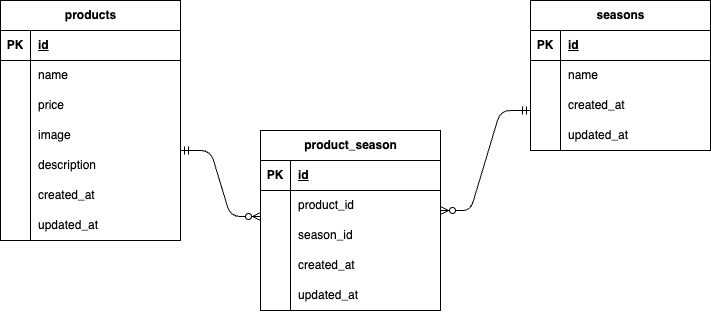

The diagram above was exported from draw.io. Its source (the exported page's mxGraphModel, read from the mxfile embedded in the PNG):
<mxGraphModel dx="766" dy="610" grid="1" gridSize="10" guides="1" tooltips="1" connect="1" arrows="1" fold="1" page="1" pageScale="1" pageWidth="827" pageHeight="1169" math="0" shadow="0">
  <root>
    <mxCell id="0" />
    <mxCell id="1" parent="0" />
    <mxCell id="2" value="&lt;span class=&quot;notion-enable-hover&quot; data-token-index=&quot;0&quot;&gt;products&lt;/span&gt;" style="shape=table;startSize=30;container=1;collapsible=1;childLayout=tableLayout;fixedRows=1;rowLines=0;fontStyle=1;align=center;resizeLast=1;html=1;" vertex="1" parent="1">
      <mxGeometry x="40" y="150" width="180" height="240" as="geometry" />
    </mxCell>
    <mxCell id="3" value="" style="shape=tableRow;horizontal=0;startSize=0;swimlaneHead=0;swimlaneBody=0;fillColor=none;collapsible=0;dropTarget=0;points=[[0,0.5],[1,0.5]];portConstraint=eastwest;top=0;left=0;right=0;bottom=1;" vertex="1" parent="2">
      <mxGeometry y="30" width="180" height="30" as="geometry" />
    </mxCell>
    <mxCell id="4" value="PK" style="shape=partialRectangle;connectable=0;fillColor=none;top=0;left=0;bottom=0;right=0;fontStyle=1;overflow=hidden;whiteSpace=wrap;html=1;" vertex="1" parent="3">
      <mxGeometry width="30" height="30" as="geometry">
        <mxRectangle width="30" height="30" as="alternateBounds" />
      </mxGeometry>
    </mxCell>
    <mxCell id="5" value="id" style="shape=partialRectangle;connectable=0;fillColor=none;top=0;left=0;bottom=0;right=0;align=left;spacingLeft=6;fontStyle=5;overflow=hidden;whiteSpace=wrap;html=1;" vertex="1" parent="3">
      <mxGeometry x="30" width="150" height="30" as="geometry">
        <mxRectangle width="150" height="30" as="alternateBounds" />
      </mxGeometry>
    </mxCell>
    <mxCell id="6" value="" style="shape=tableRow;horizontal=0;startSize=0;swimlaneHead=0;swimlaneBody=0;fillColor=none;collapsible=0;dropTarget=0;points=[[0,0.5],[1,0.5]];portConstraint=eastwest;top=0;left=0;right=0;bottom=0;" vertex="1" parent="2">
      <mxGeometry y="60" width="180" height="30" as="geometry" />
    </mxCell>
    <mxCell id="7" value="" style="shape=partialRectangle;connectable=0;fillColor=none;top=0;left=0;bottom=0;right=0;editable=1;overflow=hidden;whiteSpace=wrap;html=1;" vertex="1" parent="6">
      <mxGeometry width="30" height="30" as="geometry">
        <mxRectangle width="30" height="30" as="alternateBounds" />
      </mxGeometry>
    </mxCell>
    <mxCell id="8" value="name" style="shape=partialRectangle;connectable=0;fillColor=none;top=0;left=0;bottom=0;right=0;align=left;spacingLeft=6;overflow=hidden;whiteSpace=wrap;html=1;" vertex="1" parent="6">
      <mxGeometry x="30" width="150" height="30" as="geometry">
        <mxRectangle width="150" height="30" as="alternateBounds" />
      </mxGeometry>
    </mxCell>
    <mxCell id="9" value="" style="shape=tableRow;horizontal=0;startSize=0;swimlaneHead=0;swimlaneBody=0;fillColor=none;collapsible=0;dropTarget=0;points=[[0,0.5],[1,0.5]];portConstraint=eastwest;top=0;left=0;right=0;bottom=0;" vertex="1" parent="2">
      <mxGeometry y="90" width="180" height="30" as="geometry" />
    </mxCell>
    <mxCell id="10" value="" style="shape=partialRectangle;connectable=0;fillColor=none;top=0;left=0;bottom=0;right=0;editable=1;overflow=hidden;whiteSpace=wrap;html=1;" vertex="1" parent="9">
      <mxGeometry width="30" height="30" as="geometry">
        <mxRectangle width="30" height="30" as="alternateBounds" />
      </mxGeometry>
    </mxCell>
    <mxCell id="11" value="price" style="shape=partialRectangle;connectable=0;fillColor=none;top=0;left=0;bottom=0;right=0;align=left;spacingLeft=6;overflow=hidden;whiteSpace=wrap;html=1;" vertex="1" parent="9">
      <mxGeometry x="30" width="150" height="30" as="geometry">
        <mxRectangle width="150" height="30" as="alternateBounds" />
      </mxGeometry>
    </mxCell>
    <mxCell id="12" value="" style="shape=tableRow;horizontal=0;startSize=0;swimlaneHead=0;swimlaneBody=0;fillColor=none;collapsible=0;dropTarget=0;points=[[0,0.5],[1,0.5]];portConstraint=eastwest;top=0;left=0;right=0;bottom=0;" vertex="1" parent="2">
      <mxGeometry y="120" width="180" height="30" as="geometry" />
    </mxCell>
    <mxCell id="13" value="" style="shape=partialRectangle;connectable=0;fillColor=none;top=0;left=0;bottom=0;right=0;editable=1;overflow=hidden;whiteSpace=wrap;html=1;" vertex="1" parent="12">
      <mxGeometry width="30" height="30" as="geometry">
        <mxRectangle width="30" height="30" as="alternateBounds" />
      </mxGeometry>
    </mxCell>
    <mxCell id="14" value="image" style="shape=partialRectangle;connectable=0;fillColor=none;top=0;left=0;bottom=0;right=0;align=left;spacingLeft=6;overflow=hidden;whiteSpace=wrap;html=1;" vertex="1" parent="12">
      <mxGeometry x="30" width="150" height="30" as="geometry">
        <mxRectangle width="150" height="30" as="alternateBounds" />
      </mxGeometry>
    </mxCell>
    <mxCell id="15" value="description" style="shape=partialRectangle;connectable=0;fillColor=none;top=0;left=0;bottom=0;right=0;align=left;spacingLeft=6;overflow=hidden;whiteSpace=wrap;html=1;" vertex="1" parent="1">
      <mxGeometry x="70" y="300" width="150" height="30" as="geometry">
        <mxRectangle width="150" height="30" as="alternateBounds" />
      </mxGeometry>
    </mxCell>
    <mxCell id="16" value="created_at" style="shape=partialRectangle;connectable=0;fillColor=none;top=0;left=0;bottom=0;right=0;align=left;spacingLeft=6;overflow=hidden;whiteSpace=wrap;html=1;" vertex="1" parent="1">
      <mxGeometry x="70" y="330" width="150" height="30" as="geometry">
        <mxRectangle width="150" height="30" as="alternateBounds" />
      </mxGeometry>
    </mxCell>
    <mxCell id="17" value="updated_at" style="shape=partialRectangle;connectable=0;fillColor=none;top=0;left=0;bottom=0;right=0;align=left;spacingLeft=6;overflow=hidden;whiteSpace=wrap;html=1;" vertex="1" parent="1">
      <mxGeometry x="70" y="360" width="150" height="30" as="geometry">
        <mxRectangle width="150" height="30" as="alternateBounds" />
      </mxGeometry>
    </mxCell>
    <mxCell id="18" value="" style="endArrow=none;html=1;" edge="1" parent="1">
      <mxGeometry width="50" height="50" relative="1" as="geometry">
        <mxPoint x="70" y="390" as="sourcePoint" />
        <mxPoint x="70" y="300" as="targetPoint" />
        <Array as="points">
          <mxPoint x="70" y="340" />
        </Array>
      </mxGeometry>
    </mxCell>
    <mxCell id="36" value="&lt;span class=&quot;notion-enable-hover&quot; data-token-index=&quot;0&quot;&gt;product_season&lt;/span&gt;" style="shape=table;startSize=30;container=1;collapsible=1;childLayout=tableLayout;fixedRows=1;rowLines=0;fontStyle=1;align=center;resizeLast=1;html=1;" vertex="1" parent="1">
      <mxGeometry x="300" y="280" width="180" height="180" as="geometry" />
    </mxCell>
    <mxCell id="37" value="" style="shape=tableRow;horizontal=0;startSize=0;swimlaneHead=0;swimlaneBody=0;fillColor=none;collapsible=0;dropTarget=0;points=[[0,0.5],[1,0.5]];portConstraint=eastwest;top=0;left=0;right=0;bottom=1;" vertex="1" parent="36">
      <mxGeometry y="30" width="180" height="30" as="geometry" />
    </mxCell>
    <mxCell id="38" value="PK" style="shape=partialRectangle;connectable=0;fillColor=none;top=0;left=0;bottom=0;right=0;fontStyle=1;overflow=hidden;whiteSpace=wrap;html=1;" vertex="1" parent="37">
      <mxGeometry width="30" height="30" as="geometry">
        <mxRectangle width="30" height="30" as="alternateBounds" />
      </mxGeometry>
    </mxCell>
    <mxCell id="39" value="id" style="shape=partialRectangle;connectable=0;fillColor=none;top=0;left=0;bottom=0;right=0;align=left;spacingLeft=6;fontStyle=5;overflow=hidden;whiteSpace=wrap;html=1;" vertex="1" parent="37">
      <mxGeometry x="30" width="150" height="30" as="geometry">
        <mxRectangle width="150" height="30" as="alternateBounds" />
      </mxGeometry>
    </mxCell>
    <mxCell id="40" value="" style="shape=tableRow;horizontal=0;startSize=0;swimlaneHead=0;swimlaneBody=0;fillColor=none;collapsible=0;dropTarget=0;points=[[0,0.5],[1,0.5]];portConstraint=eastwest;top=0;left=0;right=0;bottom=0;" vertex="1" parent="36">
      <mxGeometry y="60" width="180" height="30" as="geometry" />
    </mxCell>
    <mxCell id="41" value="" style="shape=partialRectangle;connectable=0;fillColor=none;top=0;left=0;bottom=0;right=0;editable=1;overflow=hidden;whiteSpace=wrap;html=1;" vertex="1" parent="40">
      <mxGeometry width="30" height="30" as="geometry">
        <mxRectangle width="30" height="30" as="alternateBounds" />
      </mxGeometry>
    </mxCell>
    <mxCell id="42" value="product_id" style="shape=partialRectangle;connectable=0;fillColor=none;top=0;left=0;bottom=0;right=0;align=left;spacingLeft=6;overflow=hidden;whiteSpace=wrap;html=1;" vertex="1" parent="40">
      <mxGeometry x="30" width="150" height="30" as="geometry">
        <mxRectangle width="150" height="30" as="alternateBounds" />
      </mxGeometry>
    </mxCell>
    <mxCell id="43" value="" style="shape=tableRow;horizontal=0;startSize=0;swimlaneHead=0;swimlaneBody=0;fillColor=none;collapsible=0;dropTarget=0;points=[[0,0.5],[1,0.5]];portConstraint=eastwest;top=0;left=0;right=0;bottom=0;" vertex="1" parent="36">
      <mxGeometry y="90" width="180" height="30" as="geometry" />
    </mxCell>
    <mxCell id="44" value="" style="shape=partialRectangle;connectable=0;fillColor=none;top=0;left=0;bottom=0;right=0;editable=1;overflow=hidden;whiteSpace=wrap;html=1;" vertex="1" parent="43">
      <mxGeometry width="30" height="30" as="geometry">
        <mxRectangle width="30" height="30" as="alternateBounds" />
      </mxGeometry>
    </mxCell>
    <mxCell id="45" value="season_id" style="shape=partialRectangle;connectable=0;fillColor=none;top=0;left=0;bottom=0;right=0;align=left;spacingLeft=6;overflow=hidden;whiteSpace=wrap;html=1;" vertex="1" parent="43">
      <mxGeometry x="30" width="150" height="30" as="geometry">
        <mxRectangle width="150" height="30" as="alternateBounds" />
      </mxGeometry>
    </mxCell>
    <mxCell id="46" value="" style="shape=tableRow;horizontal=0;startSize=0;swimlaneHead=0;swimlaneBody=0;fillColor=none;collapsible=0;dropTarget=0;points=[[0,0.5],[1,0.5]];portConstraint=eastwest;top=0;left=0;right=0;bottom=0;" vertex="1" parent="36">
      <mxGeometry y="120" width="180" height="30" as="geometry" />
    </mxCell>
    <mxCell id="47" value="" style="shape=partialRectangle;connectable=0;fillColor=none;top=0;left=0;bottom=0;right=0;editable=1;overflow=hidden;whiteSpace=wrap;html=1;" vertex="1" parent="46">
      <mxGeometry width="30" height="30" as="geometry">
        <mxRectangle width="30" height="30" as="alternateBounds" />
      </mxGeometry>
    </mxCell>
    <mxCell id="48" value="&lt;span style=&quot;color: rgb(0, 0, 0);&quot;&gt;created_at&lt;/span&gt;" style="shape=partialRectangle;connectable=0;fillColor=none;top=0;left=0;bottom=0;right=0;align=left;spacingLeft=6;overflow=hidden;whiteSpace=wrap;html=1;" vertex="1" parent="46">
      <mxGeometry x="30" width="150" height="30" as="geometry">
        <mxRectangle width="150" height="30" as="alternateBounds" />
      </mxGeometry>
    </mxCell>
    <mxCell id="50" value="updated_at" style="shape=partialRectangle;connectable=0;fillColor=none;top=0;left=0;bottom=0;right=0;align=left;spacingLeft=6;overflow=hidden;whiteSpace=wrap;html=1;" vertex="1" parent="1">
      <mxGeometry x="330" y="430" width="150" height="30" as="geometry">
        <mxRectangle width="150" height="30" as="alternateBounds" />
      </mxGeometry>
    </mxCell>
    <mxCell id="51" value="" style="endArrow=none;html=1;" edge="1" parent="1">
      <mxGeometry width="50" height="50" relative="1" as="geometry">
        <mxPoint x="330" y="460" as="sourcePoint" />
        <mxPoint x="330" y="430" as="targetPoint" />
        <Array as="points">
          <mxPoint x="330" y="450" />
        </Array>
      </mxGeometry>
    </mxCell>
    <mxCell id="52" value="&lt;span class=&quot;notion-enable-hover&quot; data-token-index=&quot;0&quot;&gt;seasons&lt;/span&gt;" style="shape=table;startSize=30;container=1;collapsible=1;childLayout=tableLayout;fixedRows=1;rowLines=0;fontStyle=1;align=center;resizeLast=1;html=1;" vertex="1" parent="1">
      <mxGeometry x="570" y="150" width="180" height="150" as="geometry" />
    </mxCell>
    <mxCell id="53" value="" style="shape=tableRow;horizontal=0;startSize=0;swimlaneHead=0;swimlaneBody=0;fillColor=none;collapsible=0;dropTarget=0;points=[[0,0.5],[1,0.5]];portConstraint=eastwest;top=0;left=0;right=0;bottom=1;" vertex="1" parent="52">
      <mxGeometry y="30" width="180" height="30" as="geometry" />
    </mxCell>
    <mxCell id="54" value="PK" style="shape=partialRectangle;connectable=0;fillColor=none;top=0;left=0;bottom=0;right=0;fontStyle=1;overflow=hidden;whiteSpace=wrap;html=1;" vertex="1" parent="53">
      <mxGeometry width="30" height="30" as="geometry">
        <mxRectangle width="30" height="30" as="alternateBounds" />
      </mxGeometry>
    </mxCell>
    <mxCell id="55" value="id" style="shape=partialRectangle;connectable=0;fillColor=none;top=0;left=0;bottom=0;right=0;align=left;spacingLeft=6;fontStyle=5;overflow=hidden;whiteSpace=wrap;html=1;" vertex="1" parent="53">
      <mxGeometry x="30" width="150" height="30" as="geometry">
        <mxRectangle width="150" height="30" as="alternateBounds" />
      </mxGeometry>
    </mxCell>
    <mxCell id="56" value="" style="shape=tableRow;horizontal=0;startSize=0;swimlaneHead=0;swimlaneBody=0;fillColor=none;collapsible=0;dropTarget=0;points=[[0,0.5],[1,0.5]];portConstraint=eastwest;top=0;left=0;right=0;bottom=0;" vertex="1" parent="52">
      <mxGeometry y="60" width="180" height="30" as="geometry" />
    </mxCell>
    <mxCell id="57" value="" style="shape=partialRectangle;connectable=0;fillColor=none;top=0;left=0;bottom=0;right=0;editable=1;overflow=hidden;whiteSpace=wrap;html=1;" vertex="1" parent="56">
      <mxGeometry width="30" height="30" as="geometry">
        <mxRectangle width="30" height="30" as="alternateBounds" />
      </mxGeometry>
    </mxCell>
    <mxCell id="58" value="name" style="shape=partialRectangle;connectable=0;fillColor=none;top=0;left=0;bottom=0;right=0;align=left;spacingLeft=6;overflow=hidden;whiteSpace=wrap;html=1;" vertex="1" parent="56">
      <mxGeometry x="30" width="150" height="30" as="geometry">
        <mxRectangle width="150" height="30" as="alternateBounds" />
      </mxGeometry>
    </mxCell>
    <mxCell id="59" value="" style="shape=tableRow;horizontal=0;startSize=0;swimlaneHead=0;swimlaneBody=0;fillColor=none;collapsible=0;dropTarget=0;points=[[0,0.5],[1,0.5]];portConstraint=eastwest;top=0;left=0;right=0;bottom=0;" vertex="1" parent="52">
      <mxGeometry y="90" width="180" height="30" as="geometry" />
    </mxCell>
    <mxCell id="60" value="" style="shape=partialRectangle;connectable=0;fillColor=none;top=0;left=0;bottom=0;right=0;editable=1;overflow=hidden;whiteSpace=wrap;html=1;" vertex="1" parent="59">
      <mxGeometry width="30" height="30" as="geometry">
        <mxRectangle width="30" height="30" as="alternateBounds" />
      </mxGeometry>
    </mxCell>
    <mxCell id="61" value="created_at" style="shape=partialRectangle;connectable=0;fillColor=none;top=0;left=0;bottom=0;right=0;align=left;spacingLeft=6;overflow=hidden;whiteSpace=wrap;html=1;" vertex="1" parent="59">
      <mxGeometry x="30" width="150" height="30" as="geometry">
        <mxRectangle width="150" height="30" as="alternateBounds" />
      </mxGeometry>
    </mxCell>
    <mxCell id="62" value="" style="shape=tableRow;horizontal=0;startSize=0;swimlaneHead=0;swimlaneBody=0;fillColor=none;collapsible=0;dropTarget=0;points=[[0,0.5],[1,0.5]];portConstraint=eastwest;top=0;left=0;right=0;bottom=0;" vertex="1" parent="52">
      <mxGeometry y="120" width="180" height="30" as="geometry" />
    </mxCell>
    <mxCell id="63" value="" style="shape=partialRectangle;connectable=0;fillColor=none;top=0;left=0;bottom=0;right=0;editable=1;overflow=hidden;whiteSpace=wrap;html=1;" vertex="1" parent="62">
      <mxGeometry width="30" height="30" as="geometry">
        <mxRectangle width="30" height="30" as="alternateBounds" />
      </mxGeometry>
    </mxCell>
    <mxCell id="64" value="updated_at" style="shape=partialRectangle;connectable=0;fillColor=none;top=0;left=0;bottom=0;right=0;align=left;spacingLeft=6;overflow=hidden;whiteSpace=wrap;html=1;" vertex="1" parent="62">
      <mxGeometry x="30" width="150" height="30" as="geometry">
        <mxRectangle width="150" height="30" as="alternateBounds" />
      </mxGeometry>
    </mxCell>
    <mxCell id="65" value="" style="edgeStyle=entityRelationEdgeStyle;fontSize=12;html=1;endArrow=ERzeroToMany;startArrow=ERmandOne;" edge="1" parent="1">
      <mxGeometry width="100" height="100" relative="1" as="geometry">
        <mxPoint x="220" y="300" as="sourcePoint" />
        <mxPoint x="300" y="366" as="targetPoint" />
      </mxGeometry>
    </mxCell>
    <mxCell id="70" value="" style="edgeStyle=entityRelationEdgeStyle;fontSize=12;html=1;endArrow=ERmandOne;startArrow=ERzeroToMany;startFill=0;endFill=0;" edge="1" parent="1">
      <mxGeometry width="100" height="100" relative="1" as="geometry">
        <mxPoint x="480" y="360" as="sourcePoint" />
        <mxPoint x="570" y="260" as="targetPoint" />
      </mxGeometry>
    </mxCell>
  </root>
</mxGraphModel>